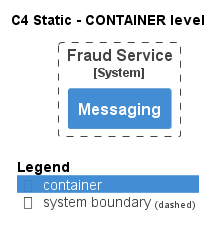

The diagram above was rendered by PlantUML. Its source (embedded in the PNG):
@startuml
!pragma layout smetana
!include ..\..\..\..\.c4s\C4_Container.puml

AddElementTag("state:new", $bgColor=green, $fontColor=#ffffff, $borderColor=green, $shadowing="False")
AddElementTag("state:changed", $bgColor=orange, $fontColor=#ffffff, $borderColor=orange, $shadowing="False")
AddElementTag("state:removed", $bgColor=red, $fontColor=#ffffff, $borderColor=red, $shadowing="False")

AddRelTag("state:new", $textColor=green, $lineColor=green)
AddRelTag("state:changed", $textColor=orange, $lineColor=orange)
AddRelTag("state:removed", $textColor=red, $lineColor=red)

SHOW_PERSON_PORTRAIT()
LAYOUT_TOP_DOWN()

skinparam linetype polyline

title C4 Static - CONTAINER level


System_Boundary(ECommercePlatform.SoftwareSystems.FraudService, "Fraud Service") {
    Container(ECommercePlatform.SoftwareSystems.FraudService.Containers.Messaging, "Messaging", "", "")
}



SHOW_LEGEND()
@enduml